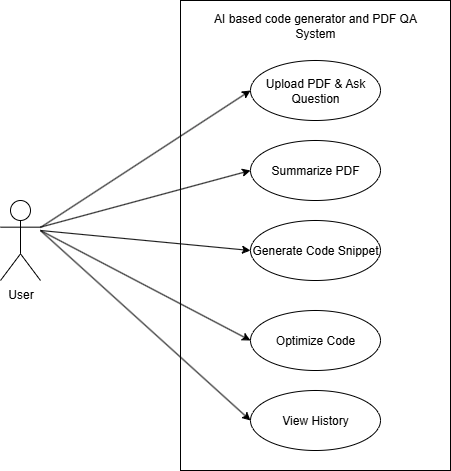

The diagram above was exported from draw.io. Its source (the exported page's mxGraphModel, read from the mxfile embedded in the PNG):
<mxGraphModel dx="1665" dy="749" grid="1" gridSize="10" guides="1" tooltips="1" connect="1" arrows="1" fold="1" page="1" pageScale="1" pageWidth="850" pageHeight="1100" math="0" shadow="0">
  <root>
    <mxCell id="0" />
    <mxCell id="1" parent="0" />
    <mxCell id="-F7qBa8w20azej0nCqdU-1" value="" style="rounded=0;whiteSpace=wrap;html=1;" vertex="1" parent="1">
      <mxGeometry x="340" y="60" width="270" height="470" as="geometry" />
    </mxCell>
    <mxCell id="-F7qBa8w20azej0nCqdU-2" value="AI based code generator and PDF QA System" style="text;html=1;align=center;verticalAlign=middle;whiteSpace=wrap;rounded=0;" vertex="1" parent="1">
      <mxGeometry x="360" y="70" width="230" height="30" as="geometry" />
    </mxCell>
    <mxCell id="-F7qBa8w20azej0nCqdU-3" value="Upload PDF &amp;amp; Ask Question" style="ellipse;whiteSpace=wrap;html=1;" vertex="1" parent="1">
      <mxGeometry x="410" y="120" width="130" height="60" as="geometry" />
    </mxCell>
    <mxCell id="-F7qBa8w20azej0nCqdU-4" value="Summarize PDF" style="ellipse;whiteSpace=wrap;html=1;" vertex="1" parent="1">
      <mxGeometry x="410" y="200" width="130" height="60" as="geometry" />
    </mxCell>
    <mxCell id="-F7qBa8w20azej0nCqdU-5" value="Generate Code Snippet" style="ellipse;whiteSpace=wrap;html=1;" vertex="1" parent="1">
      <mxGeometry x="410" y="280" width="130" height="60" as="geometry" />
    </mxCell>
    <mxCell id="-F7qBa8w20azej0nCqdU-6" value="Optimize Code" style="ellipse;whiteSpace=wrap;html=1;" vertex="1" parent="1">
      <mxGeometry x="410" y="370" width="130" height="60" as="geometry" />
    </mxCell>
    <mxCell id="-F7qBa8w20azej0nCqdU-7" value="View History" style="ellipse;whiteSpace=wrap;html=1;" vertex="1" parent="1">
      <mxGeometry x="410" y="450" width="130" height="60" as="geometry" />
    </mxCell>
    <mxCell id="-F7qBa8w20azej0nCqdU-13" value="User" style="shape=umlActor;verticalLabelPosition=bottom;verticalAlign=top;html=1;outlineConnect=0;" vertex="1" parent="1">
      <mxGeometry x="160" y="260" width="40" height="80" as="geometry" />
    </mxCell>
    <mxCell id="-F7qBa8w20azej0nCqdU-16" value="" style="endArrow=classic;html=1;rounded=0;entryX=0;entryY=0.5;entryDx=0;entryDy=0;" edge="1" parent="1" source="-F7qBa8w20azej0nCqdU-13" target="-F7qBa8w20azej0nCqdU-3">
      <mxGeometry width="50" height="50" relative="1" as="geometry">
        <mxPoint x="400" y="410" as="sourcePoint" />
        <mxPoint x="450" y="360" as="targetPoint" />
      </mxGeometry>
    </mxCell>
    <mxCell id="-F7qBa8w20azej0nCqdU-18" value="" style="endArrow=classic;html=1;rounded=0;entryX=0;entryY=0.5;entryDx=0;entryDy=0;exitX=1;exitY=0.3333333333333333;exitDx=0;exitDy=0;exitPerimeter=0;" edge="1" parent="1" source="-F7qBa8w20azej0nCqdU-13" target="-F7qBa8w20azej0nCqdU-4">
      <mxGeometry width="50" height="50" relative="1" as="geometry">
        <mxPoint x="290" y="357" as="sourcePoint" />
        <mxPoint x="500" y="220" as="targetPoint" />
      </mxGeometry>
    </mxCell>
    <mxCell id="-F7qBa8w20azej0nCqdU-19" value="" style="endArrow=classic;html=1;rounded=0;entryX=0;entryY=0.5;entryDx=0;entryDy=0;" edge="1" parent="1" target="-F7qBa8w20azej0nCqdU-5">
      <mxGeometry width="50" height="50" relative="1" as="geometry">
        <mxPoint x="200" y="290" as="sourcePoint" />
        <mxPoint x="480" y="300" as="targetPoint" />
      </mxGeometry>
    </mxCell>
    <mxCell id="-F7qBa8w20azej0nCqdU-20" value="" style="endArrow=classic;html=1;rounded=0;entryX=0;entryY=0.5;entryDx=0;entryDy=0;" edge="1" parent="1" target="-F7qBa8w20azej0nCqdU-6">
      <mxGeometry width="50" height="50" relative="1" as="geometry">
        <mxPoint x="200" y="290" as="sourcePoint" />
        <mxPoint x="130" y="410" as="targetPoint" />
      </mxGeometry>
    </mxCell>
    <mxCell id="-F7qBa8w20azej0nCqdU-21" value="" style="endArrow=classic;html=1;rounded=0;entryX=0;entryY=0.5;entryDx=0;entryDy=0;" edge="1" parent="1" target="-F7qBa8w20azej0nCqdU-7">
      <mxGeometry width="50" height="50" relative="1" as="geometry">
        <mxPoint x="200" y="290" as="sourcePoint" />
        <mxPoint x="400" y="410" as="targetPoint" />
      </mxGeometry>
    </mxCell>
  </root>
</mxGraphModel>